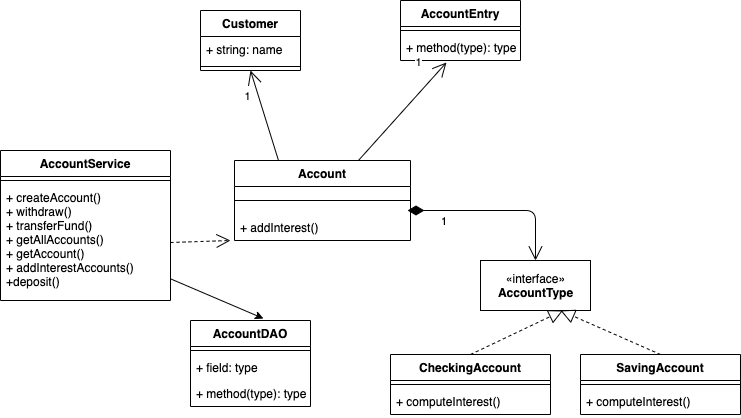

The diagram above was exported from draw.io. Its source (the exported page's mxGraphModel, read from the mxfile embedded in the PNG):
<mxGraphModel dx="1426" dy="631" grid="1" gridSize="10" guides="1" tooltips="1" connect="1" arrows="1" fold="1" page="1" pageScale="1" pageWidth="850" pageHeight="1100" math="0" shadow="0">
  <root>
    <mxCell id="0" />
    <mxCell id="1" parent="0" />
    <mxCell id="FL0q1fH81psLs6Cf87QU-4" value="Customer" style="swimlane;fontStyle=1;align=center;verticalAlign=top;childLayout=stackLayout;horizontal=1;startSize=26;horizontalStack=0;resizeParent=1;resizeParentMax=0;resizeLast=0;collapsible=1;marginBottom=0;" vertex="1" parent="1">
      <mxGeometry x="620" y="120" width="100" height="60" as="geometry" />
    </mxCell>
    <mxCell id="FL0q1fH81psLs6Cf87QU-5" value="+ string: name" style="text;strokeColor=none;fillColor=none;align=left;verticalAlign=top;spacingLeft=4;spacingRight=4;overflow=hidden;rotatable=0;points=[[0,0.5],[1,0.5]];portConstraint=eastwest;" vertex="1" parent="FL0q1fH81psLs6Cf87QU-4">
      <mxGeometry y="26" width="100" height="26" as="geometry" />
    </mxCell>
    <mxCell id="FL0q1fH81psLs6Cf87QU-6" value="" style="line;strokeWidth=1;fillColor=none;align=left;verticalAlign=middle;spacingTop=-1;spacingLeft=3;spacingRight=3;rotatable=0;labelPosition=right;points=[];portConstraint=eastwest;" vertex="1" parent="FL0q1fH81psLs6Cf87QU-4">
      <mxGeometry y="52" width="100" height="8" as="geometry" />
    </mxCell>
    <mxCell id="FL0q1fH81psLs6Cf87QU-7" value="AccountEntry&#10;" style="swimlane;fontStyle=1;align=center;verticalAlign=top;childLayout=stackLayout;horizontal=1;startSize=26;horizontalStack=0;resizeParent=1;resizeParentMax=0;resizeLast=0;collapsible=1;marginBottom=0;" vertex="1" parent="1">
      <mxGeometry x="820" y="110" width="120" height="60" as="geometry" />
    </mxCell>
    <mxCell id="FL0q1fH81psLs6Cf87QU-8" value="" style="line;strokeWidth=1;fillColor=none;align=left;verticalAlign=middle;spacingTop=-1;spacingLeft=3;spacingRight=3;rotatable=0;labelPosition=right;points=[];portConstraint=eastwest;" vertex="1" parent="FL0q1fH81psLs6Cf87QU-7">
      <mxGeometry y="26" width="120" height="8" as="geometry" />
    </mxCell>
    <mxCell id="FL0q1fH81psLs6Cf87QU-9" value="+ method(type): type" style="text;strokeColor=none;fillColor=none;align=left;verticalAlign=top;spacingLeft=4;spacingRight=4;overflow=hidden;rotatable=0;points=[[0,0.5],[1,0.5]];portConstraint=eastwest;" vertex="1" parent="FL0q1fH81psLs6Cf87QU-7">
      <mxGeometry y="34" width="120" height="26" as="geometry" />
    </mxCell>
    <mxCell id="FL0q1fH81psLs6Cf87QU-10" value="AccountDAO&#10;" style="swimlane;fontStyle=1;align=center;verticalAlign=top;childLayout=stackLayout;horizontal=1;startSize=26;horizontalStack=0;resizeParent=1;resizeParentMax=0;resizeLast=0;collapsible=1;marginBottom=0;" vertex="1" parent="1">
      <mxGeometry x="610" y="430" width="120" height="86" as="geometry" />
    </mxCell>
    <mxCell id="FL0q1fH81psLs6Cf87QU-11" value="" style="line;strokeWidth=1;fillColor=none;align=left;verticalAlign=middle;spacingTop=-1;spacingLeft=3;spacingRight=3;rotatable=0;labelPosition=right;points=[];portConstraint=eastwest;" vertex="1" parent="FL0q1fH81psLs6Cf87QU-10">
      <mxGeometry y="26" width="120" height="8" as="geometry" />
    </mxCell>
    <mxCell id="FL0q1fH81psLs6Cf87QU-12" value="+ field: type" style="text;strokeColor=none;fillColor=none;align=left;verticalAlign=top;spacingLeft=4;spacingRight=4;overflow=hidden;rotatable=0;points=[[0,0.5],[1,0.5]];portConstraint=eastwest;" vertex="1" parent="FL0q1fH81psLs6Cf87QU-10">
      <mxGeometry y="34" width="120" height="26" as="geometry" />
    </mxCell>
    <mxCell id="FL0q1fH81psLs6Cf87QU-13" value="+ method(type): type" style="text;strokeColor=none;fillColor=none;align=left;verticalAlign=top;spacingLeft=4;spacingRight=4;overflow=hidden;rotatable=0;points=[[0,0.5],[1,0.5]];portConstraint=eastwest;" vertex="1" parent="FL0q1fH81psLs6Cf87QU-10">
      <mxGeometry y="60" width="120" height="26" as="geometry" />
    </mxCell>
    <mxCell id="FL0q1fH81psLs6Cf87QU-14" value="AccountService&#10;" style="swimlane;fontStyle=1;align=center;verticalAlign=top;childLayout=stackLayout;horizontal=1;startSize=26;horizontalStack=0;resizeParent=1;resizeParentMax=0;resizeLast=0;collapsible=1;marginBottom=0;" vertex="1" parent="1">
      <mxGeometry x="420" y="260" width="170" height="150" as="geometry" />
    </mxCell>
    <mxCell id="FL0q1fH81psLs6Cf87QU-15" value="" style="line;strokeWidth=1;fillColor=none;align=left;verticalAlign=middle;spacingTop=-1;spacingLeft=3;spacingRight=3;rotatable=0;labelPosition=right;points=[];portConstraint=eastwest;" vertex="1" parent="FL0q1fH81psLs6Cf87QU-14">
      <mxGeometry y="26" width="170" height="8" as="geometry" />
    </mxCell>
    <mxCell id="FL0q1fH81psLs6Cf87QU-16" value="+ createAccount()&#10;+ withdraw()&#10;+ transferFund()&#10;+ getAllAccounts()&#10;+ getAccount()&#10;+ addInterestAccounts()&#10;+deposit()" style="text;strokeColor=none;fillColor=none;align=left;verticalAlign=top;spacingLeft=4;spacingRight=4;overflow=hidden;rotatable=0;points=[[0,0.5],[1,0.5]];portConstraint=eastwest;" vertex="1" parent="FL0q1fH81psLs6Cf87QU-14">
      <mxGeometry y="34" width="170" height="116" as="geometry" />
    </mxCell>
    <mxCell id="FL0q1fH81psLs6Cf87QU-17" value="«interface»&lt;br&gt;&lt;b&gt;AccountType&lt;/b&gt;" style="html=1;fontColor=#000000;" vertex="1" parent="1">
      <mxGeometry x="900" y="370" width="110" height="50" as="geometry" />
    </mxCell>
    <mxCell id="FL0q1fH81psLs6Cf87QU-18" value="Account" style="swimlane;fontStyle=1;align=center;verticalAlign=top;childLayout=stackLayout;horizontal=1;startSize=26;horizontalStack=0;resizeParent=1;resizeParentMax=0;resizeLast=0;collapsible=1;marginBottom=0;" vertex="1" parent="1">
      <mxGeometry x="654" y="270" width="176" height="80" as="geometry" />
    </mxCell>
    <mxCell id="FL0q1fH81psLs6Cf87QU-20" value="" style="line;strokeWidth=1;fillColor=none;align=left;verticalAlign=middle;spacingTop=-1;spacingLeft=3;spacingRight=3;rotatable=0;labelPosition=right;points=[];portConstraint=eastwest;" vertex="1" parent="FL0q1fH81psLs6Cf87QU-18">
      <mxGeometry y="26" width="176" height="28" as="geometry" />
    </mxCell>
    <mxCell id="FL0q1fH81psLs6Cf87QU-21" value="+ addInterest()&#10;" style="text;strokeColor=none;fillColor=none;align=left;verticalAlign=top;spacingLeft=4;spacingRight=4;overflow=hidden;rotatable=0;points=[[0,0.5],[1,0.5]];portConstraint=eastwest;" vertex="1" parent="FL0q1fH81psLs6Cf87QU-18">
      <mxGeometry y="54" width="176" height="26" as="geometry" />
    </mxCell>
    <mxCell id="FL0q1fH81psLs6Cf87QU-22" value="1" style="endArrow=open;html=1;endSize=12;startArrow=diamondThin;startSize=14;startFill=1;edgeStyle=orthogonalEdgeStyle;align=left;verticalAlign=bottom;fontColor=#000000;entryX=0.5;entryY=0;entryDx=0;entryDy=0;exitX=0.983;exitY=-0.154;exitDx=0;exitDy=0;exitPerimeter=0;" edge="1" parent="1" target="FL0q1fH81psLs6Cf87QU-17" source="FL0q1fH81psLs6Cf87QU-21">
      <mxGeometry x="-0.6364" y="-20" relative="1" as="geometry">
        <mxPoint x="730" y="350" as="sourcePoint" />
        <mxPoint x="730" y="330" as="targetPoint" />
        <mxPoint as="offset" />
      </mxGeometry>
    </mxCell>
    <mxCell id="FL0q1fH81psLs6Cf87QU-27" value="" style="endArrow=open;endSize=12;dashed=1;html=1;fontColor=#000000;exitX=1;exitY=0.5;exitDx=0;exitDy=0;" edge="1" parent="1" source="FL0q1fH81psLs6Cf87QU-16">
      <mxGeometry width="160" relative="1" as="geometry">
        <mxPoint x="570" y="370" as="sourcePoint" />
        <mxPoint x="650" y="350" as="targetPoint" />
      </mxGeometry>
    </mxCell>
    <mxCell id="FL0q1fH81psLs6Cf87QU-28" value="" style="endArrow=open;endFill=1;endSize=12;html=1;fontColor=#000000;exitX=0.25;exitY=0;exitDx=0;exitDy=0;entryX=0.5;entryY=1;entryDx=0;entryDy=0;entryPerimeter=0;" edge="1" parent="1" source="FL0q1fH81psLs6Cf87QU-18" target="FL0q1fH81psLs6Cf87QU-6">
      <mxGeometry width="160" relative="1" as="geometry">
        <mxPoint x="570" y="370" as="sourcePoint" />
        <mxPoint x="730" y="370" as="targetPoint" />
      </mxGeometry>
    </mxCell>
    <mxCell id="FL0q1fH81psLs6Cf87QU-29" value="1" style="edgeLabel;html=1;align=center;verticalAlign=middle;resizable=0;points=[];fontColor=#000000;" vertex="1" connectable="0" parent="FL0q1fH81psLs6Cf87QU-28">
      <mxGeometry x="0.4796" y="-3" relative="1" as="geometry">
        <mxPoint x="-13.37" y="3.06" as="offset" />
      </mxGeometry>
    </mxCell>
    <mxCell id="FL0q1fH81psLs6Cf87QU-30" value="" style="endArrow=open;endFill=1;endSize=12;html=1;fontColor=#000000;entryX=0.383;entryY=1.077;entryDx=0;entryDy=0;entryPerimeter=0;" edge="1" parent="1" source="FL0q1fH81psLs6Cf87QU-18" target="FL0q1fH81psLs6Cf87QU-9">
      <mxGeometry width="160" relative="1" as="geometry">
        <mxPoint x="840" y="328" as="sourcePoint" />
        <mxPoint x="896" y="290.99199999999996" as="targetPoint" />
      </mxGeometry>
    </mxCell>
    <mxCell id="FL0q1fH81psLs6Cf87QU-31" value="1" style="edgeLabel;html=1;align=center;verticalAlign=middle;resizable=0;points=[];fontColor=#000000;" vertex="1" connectable="0" parent="FL0q1fH81psLs6Cf87QU-30">
      <mxGeometry x="0.6533" y="2" relative="1" as="geometry">
        <mxPoint x="-11.3" y="-15.73" as="offset" />
      </mxGeometry>
    </mxCell>
    <mxCell id="FL0q1fH81psLs6Cf87QU-32" value="" style="endArrow=block;dashed=1;endFill=0;endSize=12;html=1;fontColor=#000000;exitX=0.5;exitY=0;exitDx=0;exitDy=0;" edge="1" parent="1" source="FL0q1fH81psLs6Cf87QU-37">
      <mxGeometry width="160" relative="1" as="geometry">
        <mxPoint x="570" y="440" as="sourcePoint" />
        <mxPoint x="980" y="420" as="targetPoint" />
      </mxGeometry>
    </mxCell>
    <mxCell id="FL0q1fH81psLs6Cf87QU-33" value="" style="endArrow=block;dashed=1;endFill=0;endSize=12;html=1;fontColor=#000000;exitX=0.5;exitY=0;exitDx=0;exitDy=0;entryX=0.75;entryY=1;entryDx=0;entryDy=0;" edge="1" parent="1" source="FL0q1fH81psLs6Cf87QU-34" target="FL0q1fH81psLs6Cf87QU-17">
      <mxGeometry width="160" relative="1" as="geometry">
        <mxPoint x="610" y="550" as="sourcePoint" />
        <mxPoint x="707.5" y="510" as="targetPoint" />
      </mxGeometry>
    </mxCell>
    <mxCell id="FL0q1fH81psLs6Cf87QU-34" value="CheckingAccount" style="swimlane;fontStyle=1;align=center;verticalAlign=top;childLayout=stackLayout;horizontal=1;startSize=26;horizontalStack=0;resizeParent=1;resizeParentMax=0;resizeLast=0;collapsible=1;marginBottom=0;fontColor=#000000;" vertex="1" parent="1">
      <mxGeometry x="810" y="464" width="160" height="60" as="geometry" />
    </mxCell>
    <mxCell id="FL0q1fH81psLs6Cf87QU-35" value="" style="line;strokeWidth=1;fillColor=none;align=left;verticalAlign=middle;spacingTop=-1;spacingLeft=3;spacingRight=3;rotatable=0;labelPosition=right;points=[];portConstraint=eastwest;" vertex="1" parent="FL0q1fH81psLs6Cf87QU-34">
      <mxGeometry y="26" width="160" height="8" as="geometry" />
    </mxCell>
    <mxCell id="FL0q1fH81psLs6Cf87QU-36" value="+ computeInterest()" style="text;strokeColor=none;fillColor=none;align=left;verticalAlign=top;spacingLeft=4;spacingRight=4;overflow=hidden;rotatable=0;points=[[0,0.5],[1,0.5]];portConstraint=eastwest;" vertex="1" parent="FL0q1fH81psLs6Cf87QU-34">
      <mxGeometry y="34" width="160" height="26" as="geometry" />
    </mxCell>
    <mxCell id="FL0q1fH81psLs6Cf87QU-37" value="SavingAccount" style="swimlane;fontStyle=1;align=center;verticalAlign=top;childLayout=stackLayout;horizontal=1;startSize=26;horizontalStack=0;resizeParent=1;resizeParentMax=0;resizeLast=0;collapsible=1;marginBottom=0;fontColor=#000000;" vertex="1" parent="1">
      <mxGeometry x="1000" y="464" width="160" height="60" as="geometry" />
    </mxCell>
    <mxCell id="FL0q1fH81psLs6Cf87QU-38" value="" style="line;strokeWidth=1;fillColor=none;align=left;verticalAlign=middle;spacingTop=-1;spacingLeft=3;spacingRight=3;rotatable=0;labelPosition=right;points=[];portConstraint=eastwest;" vertex="1" parent="FL0q1fH81psLs6Cf87QU-37">
      <mxGeometry y="26" width="160" height="8" as="geometry" />
    </mxCell>
    <mxCell id="FL0q1fH81psLs6Cf87QU-39" value="+ computeInterest()" style="text;strokeColor=none;fillColor=none;align=left;verticalAlign=top;spacingLeft=4;spacingRight=4;overflow=hidden;rotatable=0;points=[[0,0.5],[1,0.5]];portConstraint=eastwest;" vertex="1" parent="FL0q1fH81psLs6Cf87QU-37">
      <mxGeometry y="34" width="160" height="26" as="geometry" />
    </mxCell>
    <mxCell id="j_UOobJ5vclU3NcLI-A0-3" value="" style="endArrow=classic;html=1;entryX=0.608;entryY=-0.023;entryDx=0;entryDy=0;entryPerimeter=0;" edge="1" parent="1" source="FL0q1fH81psLs6Cf87QU-16" target="FL0q1fH81psLs6Cf87QU-10">
      <mxGeometry width="50" height="50" relative="1" as="geometry">
        <mxPoint x="450" y="470" as="sourcePoint" />
        <mxPoint x="500" y="420" as="targetPoint" />
      </mxGeometry>
    </mxCell>
  </root>
</mxGraphModel>